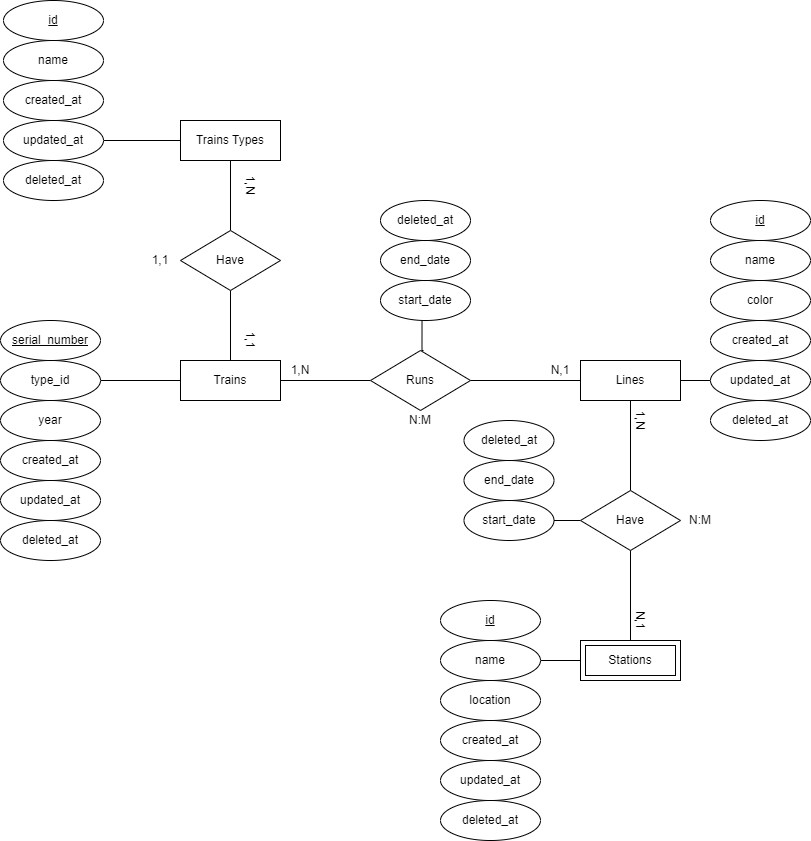

The diagram above was exported from draw.io. Its source (the exported page's mxGraphModel, read from the mxfile embedded in the PNG):
<mxGraphModel dx="2245" dy="2037" grid="1" gridSize="10" guides="1" tooltips="1" connect="1" arrows="1" fold="1" page="1" pageScale="1" pageWidth="827" pageHeight="1169" math="0" shadow="0">
  <root>
    <mxCell id="0" />
    <mxCell id="1" parent="0" />
    <mxCell id="r812NtlvMPiRMAVlbHMb-9" style="edgeStyle=orthogonalEdgeStyle;rounded=0;orthogonalLoop=1;jettySize=auto;html=1;entryX=1;entryY=0.5;entryDx=0;entryDy=0;endArrow=none;endFill=0;" parent="1" source="r812NtlvMPiRMAVlbHMb-4" target="r812NtlvMPiRMAVlbHMb-5" edge="1">
      <mxGeometry relative="1" as="geometry" />
    </mxCell>
    <mxCell id="r812NtlvMPiRMAVlbHMb-22" style="edgeStyle=orthogonalEdgeStyle;rounded=0;orthogonalLoop=1;jettySize=auto;html=1;entryX=0;entryY=0.5;entryDx=0;entryDy=0;endArrow=none;endFill=0;" parent="1" source="r812NtlvMPiRMAVlbHMb-4" target="r812NtlvMPiRMAVlbHMb-12" edge="1">
      <mxGeometry relative="1" as="geometry" />
    </mxCell>
    <mxCell id="r812NtlvMPiRMAVlbHMb-4" value="Trains" style="whiteSpace=wrap;html=1;align=center;" parent="1" vertex="1">
      <mxGeometry x="40" y="320" width="100" height="40" as="geometry" />
    </mxCell>
    <mxCell id="r812NtlvMPiRMAVlbHMb-5" value="type_id" style="ellipse;whiteSpace=wrap;html=1;align=center;" parent="1" vertex="1">
      <mxGeometry x="-140" y="320" width="100" height="40" as="geometry" />
    </mxCell>
    <mxCell id="r812NtlvMPiRMAVlbHMb-6" value="serial_number" style="ellipse;whiteSpace=wrap;html=1;align=center;fontStyle=4;" parent="1" vertex="1">
      <mxGeometry x="-140" y="280" width="100" height="40" as="geometry" />
    </mxCell>
    <mxCell id="r812NtlvMPiRMAVlbHMb-10" value="year" style="ellipse;whiteSpace=wrap;html=1;align=center;" parent="1" vertex="1">
      <mxGeometry x="-140" y="360" width="100" height="40" as="geometry" />
    </mxCell>
    <mxCell id="r812NtlvMPiRMAVlbHMb-38" style="edgeStyle=orthogonalEdgeStyle;rounded=0;orthogonalLoop=1;jettySize=auto;html=1;entryX=0.5;entryY=0;entryDx=0;entryDy=0;endArrow=none;endFill=0;" parent="1" source="r812NtlvMPiRMAVlbHMb-11" target="r812NtlvMPiRMAVlbHMb-37" edge="1">
      <mxGeometry relative="1" as="geometry" />
    </mxCell>
    <mxCell id="r812NtlvMPiRMAVlbHMb-40" style="edgeStyle=orthogonalEdgeStyle;rounded=0;orthogonalLoop=1;jettySize=auto;html=1;entryX=0;entryY=0.5;entryDx=0;entryDy=0;endArrow=none;endFill=0;" parent="1" source="r812NtlvMPiRMAVlbHMb-11" target="r812NtlvMPiRMAVlbHMb-17" edge="1">
      <mxGeometry relative="1" as="geometry" />
    </mxCell>
    <mxCell id="r812NtlvMPiRMAVlbHMb-11" value="Lines" style="whiteSpace=wrap;html=1;align=center;" parent="1" vertex="1">
      <mxGeometry x="440" y="320" width="100" height="40" as="geometry" />
    </mxCell>
    <mxCell id="r812NtlvMPiRMAVlbHMb-21" style="edgeStyle=orthogonalEdgeStyle;rounded=0;orthogonalLoop=1;jettySize=auto;html=1;entryX=0;entryY=0.5;entryDx=0;entryDy=0;endArrow=none;endFill=0;" parent="1" source="r812NtlvMPiRMAVlbHMb-12" target="r812NtlvMPiRMAVlbHMb-11" edge="1">
      <mxGeometry relative="1" as="geometry" />
    </mxCell>
    <mxCell id="r812NtlvMPiRMAVlbHMb-26" style="edgeStyle=orthogonalEdgeStyle;rounded=0;orthogonalLoop=1;jettySize=auto;html=1;entryX=0.428;entryY=0.974;entryDx=0;entryDy=0;entryPerimeter=0;endArrow=none;endFill=0;" parent="1" edge="1">
      <mxGeometry relative="1" as="geometry">
        <mxPoint x="283" y="310" as="sourcePoint" />
        <mxPoint x="281.52" y="278.96000000000004" as="targetPoint" />
      </mxGeometry>
    </mxCell>
    <mxCell id="r812NtlvMPiRMAVlbHMb-12" value="Runs" style="shape=rhombus;perimeter=rhombusPerimeter;whiteSpace=wrap;html=1;align=center;" parent="1" vertex="1">
      <mxGeometry x="230" y="310" width="100" height="60" as="geometry" />
    </mxCell>
    <mxCell id="r812NtlvMPiRMAVlbHMb-13" value="id" style="ellipse;whiteSpace=wrap;html=1;align=center;fontStyle=4;" parent="1" vertex="1">
      <mxGeometry x="570" y="160" width="100" height="40" as="geometry" />
    </mxCell>
    <mxCell id="r812NtlvMPiRMAVlbHMb-14" value="name" style="ellipse;whiteSpace=wrap;html=1;align=center;" parent="1" vertex="1">
      <mxGeometry x="570" y="200" width="100" height="40" as="geometry" />
    </mxCell>
    <mxCell id="r812NtlvMPiRMAVlbHMb-15" value="color" style="ellipse;whiteSpace=wrap;html=1;align=center;" parent="1" vertex="1">
      <mxGeometry x="570" y="240" width="100" height="40" as="geometry" />
    </mxCell>
    <mxCell id="r812NtlvMPiRMAVlbHMb-16" value="created_at" style="ellipse;whiteSpace=wrap;html=1;align=center;" parent="1" vertex="1">
      <mxGeometry x="570" y="280" width="100" height="40" as="geometry" />
    </mxCell>
    <mxCell id="r812NtlvMPiRMAVlbHMb-17" value="updated_at" style="ellipse;whiteSpace=wrap;html=1;align=center;" parent="1" vertex="1">
      <mxGeometry x="570" y="320" width="100" height="40" as="geometry" />
    </mxCell>
    <mxCell id="r812NtlvMPiRMAVlbHMb-19" value="start_date" style="ellipse;whiteSpace=wrap;html=1;align=center;" parent="1" vertex="1">
      <mxGeometry x="240" y="240" width="90" height="40" as="geometry" />
    </mxCell>
    <mxCell id="r812NtlvMPiRMAVlbHMb-23" value="1,N" style="text;html=1;strokeColor=none;fillColor=none;align=center;verticalAlign=middle;whiteSpace=wrap;rounded=0;" parent="1" vertex="1">
      <mxGeometry x="140" y="320" width="40" height="20" as="geometry" />
    </mxCell>
    <mxCell id="r812NtlvMPiRMAVlbHMb-24" value="N,1" style="text;html=1;strokeColor=none;fillColor=none;align=center;verticalAlign=middle;whiteSpace=wrap;rounded=0;" parent="1" vertex="1">
      <mxGeometry x="400" y="320" width="40" height="20" as="geometry" />
    </mxCell>
    <mxCell id="r812NtlvMPiRMAVlbHMb-25" value="N:M" style="text;html=1;strokeColor=none;fillColor=none;align=center;verticalAlign=middle;whiteSpace=wrap;rounded=0;" parent="1" vertex="1">
      <mxGeometry x="260" y="370" width="40" height="20" as="geometry" />
    </mxCell>
    <mxCell id="r812NtlvMPiRMAVlbHMb-27" value="end_date" style="ellipse;whiteSpace=wrap;html=1;align=center;" parent="1" vertex="1">
      <mxGeometry x="240" y="200" width="90" height="40" as="geometry" />
    </mxCell>
    <mxCell id="r812NtlvMPiRMAVlbHMb-28" value="created_at" style="ellipse;whiteSpace=wrap;html=1;align=center;" parent="1" vertex="1">
      <mxGeometry x="-140" y="400" width="100" height="40" as="geometry" />
    </mxCell>
    <mxCell id="r812NtlvMPiRMAVlbHMb-29" value="updated_at" style="ellipse;whiteSpace=wrap;html=1;align=center;" parent="1" vertex="1">
      <mxGeometry x="-140" y="440" width="100" height="40" as="geometry" />
    </mxCell>
    <mxCell id="r812NtlvMPiRMAVlbHMb-34" style="edgeStyle=orthogonalEdgeStyle;rounded=0;orthogonalLoop=1;jettySize=auto;html=1;entryX=1;entryY=0.5;entryDx=0;entryDy=0;endArrow=none;endFill=0;" parent="1" source="r812NtlvMPiRMAVlbHMb-30" target="r812NtlvMPiRMAVlbHMb-33" edge="1">
      <mxGeometry relative="1" as="geometry" />
    </mxCell>
    <mxCell id="r812NtlvMPiRMAVlbHMb-30" value="Stations" style="shape=ext;margin=3;double=1;whiteSpace=wrap;html=1;align=center;" parent="1" vertex="1">
      <mxGeometry x="440" y="600" width="100" height="40" as="geometry" />
    </mxCell>
    <mxCell id="r812NtlvMPiRMAVlbHMb-31" value="id" style="ellipse;whiteSpace=wrap;html=1;align=center;fontStyle=4;" parent="1" vertex="1">
      <mxGeometry x="300" y="560" width="100" height="40" as="geometry" />
    </mxCell>
    <mxCell id="r812NtlvMPiRMAVlbHMb-33" value="name" style="ellipse;whiteSpace=wrap;html=1;align=center;" parent="1" vertex="1">
      <mxGeometry x="300" y="600" width="100" height="40" as="geometry" />
    </mxCell>
    <mxCell id="r812NtlvMPiRMAVlbHMb-35" value="created_at" style="ellipse;whiteSpace=wrap;html=1;align=center;" parent="1" vertex="1">
      <mxGeometry x="300" y="680" width="100" height="40" as="geometry" />
    </mxCell>
    <mxCell id="r812NtlvMPiRMAVlbHMb-36" value="updated_at" style="ellipse;whiteSpace=wrap;html=1;align=center;" parent="1" vertex="1">
      <mxGeometry x="300" y="720" width="100" height="40" as="geometry" />
    </mxCell>
    <mxCell id="r812NtlvMPiRMAVlbHMb-39" style="edgeStyle=orthogonalEdgeStyle;rounded=0;orthogonalLoop=1;jettySize=auto;html=1;entryX=0.5;entryY=0;entryDx=0;entryDy=0;endArrow=none;endFill=0;" parent="1" source="r812NtlvMPiRMAVlbHMb-37" target="r812NtlvMPiRMAVlbHMb-30" edge="1">
      <mxGeometry relative="1" as="geometry" />
    </mxCell>
    <mxCell id="PRAaTrQqgsy7jQrXWvJL-4" style="edgeStyle=orthogonalEdgeStyle;rounded=0;orthogonalLoop=1;jettySize=auto;html=1;entryX=1;entryY=0.5;entryDx=0;entryDy=0;endArrow=none;endFill=0;" parent="1" source="r812NtlvMPiRMAVlbHMb-37" target="PRAaTrQqgsy7jQrXWvJL-1" edge="1">
      <mxGeometry relative="1" as="geometry" />
    </mxCell>
    <mxCell id="r812NtlvMPiRMAVlbHMb-37" value="Have" style="shape=rhombus;perimeter=rhombusPerimeter;whiteSpace=wrap;html=1;align=center;" parent="1" vertex="1">
      <mxGeometry x="440" y="450" width="100" height="60" as="geometry" />
    </mxCell>
    <mxCell id="r812NtlvMPiRMAVlbHMb-41" value="N:M" style="text;html=1;strokeColor=none;fillColor=none;align=center;verticalAlign=middle;whiteSpace=wrap;rounded=0;" parent="1" vertex="1">
      <mxGeometry x="540" y="470" width="40" height="20" as="geometry" />
    </mxCell>
    <mxCell id="r812NtlvMPiRMAVlbHMb-42" value="1,N" style="text;html=1;strokeColor=none;fillColor=none;align=center;verticalAlign=middle;whiteSpace=wrap;rounded=0;rotation=90;" parent="1" vertex="1">
      <mxGeometry x="480" y="370" width="40" height="20" as="geometry" />
    </mxCell>
    <mxCell id="r812NtlvMPiRMAVlbHMb-43" value="N,1" style="text;html=1;strokeColor=none;fillColor=none;align=center;verticalAlign=middle;whiteSpace=wrap;rounded=0;rotation=90;" parent="1" vertex="1">
      <mxGeometry x="480" y="570" width="40" height="20" as="geometry" />
    </mxCell>
    <mxCell id="r812NtlvMPiRMAVlbHMb-53" value="deleted_at" style="ellipse;whiteSpace=wrap;html=1;align=center;" parent="1" vertex="1">
      <mxGeometry x="-140" y="480" width="100" height="40" as="geometry" />
    </mxCell>
    <mxCell id="r812NtlvMPiRMAVlbHMb-54" value="deleted_at" style="ellipse;whiteSpace=wrap;html=1;align=center;" parent="1" vertex="1">
      <mxGeometry x="300" y="760" width="100" height="40" as="geometry" />
    </mxCell>
    <mxCell id="r812NtlvMPiRMAVlbHMb-55" value="deleted_at" style="ellipse;whiteSpace=wrap;html=1;align=center;" parent="1" vertex="1">
      <mxGeometry x="570" y="360" width="100" height="40" as="geometry" />
    </mxCell>
    <mxCell id="r812NtlvMPiRMAVlbHMb-84" value="deleted_at" style="ellipse;whiteSpace=wrap;html=1;align=center;" parent="1" vertex="1">
      <mxGeometry x="240" y="160" width="90" height="40" as="geometry" />
    </mxCell>
    <mxCell id="FgZW5gYh53v1Wyp1H8NT-6" style="edgeStyle=orthogonalEdgeStyle;rounded=0;orthogonalLoop=1;jettySize=auto;html=1;entryX=0.5;entryY=0;entryDx=0;entryDy=0;endArrow=none;endFill=0;" parent="1" source="FgZW5gYh53v1Wyp1H8NT-1" target="FgZW5gYh53v1Wyp1H8NT-5" edge="1">
      <mxGeometry relative="1" as="geometry" />
    </mxCell>
    <mxCell id="FgZW5gYh53v1Wyp1H8NT-14" style="edgeStyle=orthogonalEdgeStyle;rounded=0;orthogonalLoop=1;jettySize=auto;html=1;entryX=1;entryY=0.5;entryDx=0;entryDy=0;endArrow=none;endFill=0;" parent="1" source="FgZW5gYh53v1Wyp1H8NT-1" target="FgZW5gYh53v1Wyp1H8NT-12" edge="1">
      <mxGeometry relative="1" as="geometry" />
    </mxCell>
    <mxCell id="FgZW5gYh53v1Wyp1H8NT-1" value="Trains Types" style="whiteSpace=wrap;html=1;align=center;" parent="1" vertex="1">
      <mxGeometry x="40" y="80" width="100" height="40" as="geometry" />
    </mxCell>
    <mxCell id="FgZW5gYh53v1Wyp1H8NT-2" value="id" style="ellipse;whiteSpace=wrap;html=1;align=center;fontStyle=4;" parent="1" vertex="1">
      <mxGeometry x="-137" y="-40" width="100" height="40" as="geometry" />
    </mxCell>
    <mxCell id="FgZW5gYh53v1Wyp1H8NT-3" value="name" style="ellipse;whiteSpace=wrap;html=1;align=center;" parent="1" vertex="1">
      <mxGeometry x="-137" width="100" height="40" as="geometry" />
    </mxCell>
    <mxCell id="FgZW5gYh53v1Wyp1H8NT-7" style="edgeStyle=orthogonalEdgeStyle;rounded=0;orthogonalLoop=1;jettySize=auto;html=1;entryX=0.5;entryY=0;entryDx=0;entryDy=0;endArrow=none;endFill=0;" parent="1" source="FgZW5gYh53v1Wyp1H8NT-5" target="r812NtlvMPiRMAVlbHMb-4" edge="1">
      <mxGeometry relative="1" as="geometry" />
    </mxCell>
    <mxCell id="FgZW5gYh53v1Wyp1H8NT-5" value="Have" style="shape=rhombus;perimeter=rhombusPerimeter;whiteSpace=wrap;html=1;align=center;" parent="1" vertex="1">
      <mxGeometry x="40" y="190" width="100" height="60" as="geometry" />
    </mxCell>
    <mxCell id="FgZW5gYh53v1Wyp1H8NT-8" value="1,N" style="text;html=1;strokeColor=none;fillColor=none;align=center;verticalAlign=middle;whiteSpace=wrap;rounded=0;rotation=90;" parent="1" vertex="1">
      <mxGeometry x="90" y="130" width="40" height="30" as="geometry" />
    </mxCell>
    <mxCell id="FgZW5gYh53v1Wyp1H8NT-9" value="1,1" style="text;html=1;strokeColor=none;fillColor=none;align=center;verticalAlign=middle;whiteSpace=wrap;rounded=0;rotation=90;" parent="1" vertex="1">
      <mxGeometry x="90" y="285" width="40" height="30" as="geometry" />
    </mxCell>
    <mxCell id="FgZW5gYh53v1Wyp1H8NT-10" value="1,1" style="text;html=1;strokeColor=none;fillColor=none;align=center;verticalAlign=middle;whiteSpace=wrap;rounded=0;rotation=0;" parent="1" vertex="1">
      <mxGeometry y="205" width="40" height="30" as="geometry" />
    </mxCell>
    <mxCell id="FgZW5gYh53v1Wyp1H8NT-11" value="created_at" style="ellipse;whiteSpace=wrap;html=1;align=center;" parent="1" vertex="1">
      <mxGeometry x="-137" y="40" width="100" height="40" as="geometry" />
    </mxCell>
    <mxCell id="FgZW5gYh53v1Wyp1H8NT-12" value="updated_at" style="ellipse;whiteSpace=wrap;html=1;align=center;" parent="1" vertex="1">
      <mxGeometry x="-137" y="80" width="100" height="40" as="geometry" />
    </mxCell>
    <mxCell id="FgZW5gYh53v1Wyp1H8NT-13" value="deleted_at" style="ellipse;whiteSpace=wrap;html=1;align=center;" parent="1" vertex="1">
      <mxGeometry x="-137" y="120" width="100" height="40" as="geometry" />
    </mxCell>
    <mxCell id="PRAaTrQqgsy7jQrXWvJL-1" value="start_date" style="ellipse;whiteSpace=wrap;html=1;align=center;" parent="1" vertex="1">
      <mxGeometry x="323.5" y="460" width="90" height="40" as="geometry" />
    </mxCell>
    <mxCell id="PRAaTrQqgsy7jQrXWvJL-2" value="end_date" style="ellipse;whiteSpace=wrap;html=1;align=center;" parent="1" vertex="1">
      <mxGeometry x="323.5" y="420" width="90" height="40" as="geometry" />
    </mxCell>
    <mxCell id="PRAaTrQqgsy7jQrXWvJL-3" value="deleted_at" style="ellipse;whiteSpace=wrap;html=1;align=center;" parent="1" vertex="1">
      <mxGeometry x="323.5" y="380" width="90" height="40" as="geometry" />
    </mxCell>
    <mxCell id="H-FVLTKle8lTG84Lnp-6-1" value="location" style="ellipse;whiteSpace=wrap;html=1;align=center;" vertex="1" parent="1">
      <mxGeometry x="300" y="640" width="100" height="40" as="geometry" />
    </mxCell>
  </root>
</mxGraphModel>